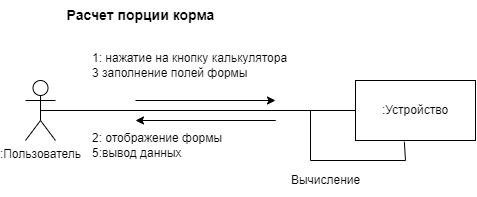

The diagram above was exported from draw.io. Its source (the exported page's mxGraphModel, read from the mxfile embedded in the PNG):
<mxGraphModel dx="634" dy="708" grid="1" gridSize="10" guides="1" tooltips="1" connect="1" arrows="1" fold="1" page="1" pageScale="1" pageWidth="1169" pageHeight="827" math="0" shadow="0">
  <root>
    <mxCell id="0" />
    <mxCell id="1" parent="0" />
    <mxCell id="m95ouYhTCI9ZxstgU_6v-1" value=":Пользователь" style="shape=umlActor;verticalLabelPosition=bottom;verticalAlign=top;html=1;outlineConnect=0;" parent="1" vertex="1">
      <mxGeometry x="30" y="170" width="30" height="60" as="geometry" />
    </mxCell>
    <mxCell id="m95ouYhTCI9ZxstgU_6v-2" value=":Устройство" style="rounded=0;whiteSpace=wrap;html=1;" parent="1" vertex="1">
      <mxGeometry x="360" y="170" width="120" height="60" as="geometry" />
    </mxCell>
    <mxCell id="m95ouYhTCI9ZxstgU_6v-6" value="" style="endArrow=none;html=1;rounded=0;entryX=0;entryY=0.5;entryDx=0;entryDy=0;exitX=0.5;exitY=0.5;exitDx=0;exitDy=0;exitPerimeter=0;" parent="1" source="m95ouYhTCI9ZxstgU_6v-1" target="m95ouYhTCI9ZxstgU_6v-2" edge="1">
      <mxGeometry width="50" height="50" relative="1" as="geometry">
        <mxPoint x="310" y="390" as="sourcePoint" />
        <mxPoint x="360" y="340" as="targetPoint" />
      </mxGeometry>
    </mxCell>
    <mxCell id="m95ouYhTCI9ZxstgU_6v-8" value="" style="endArrow=classic;html=1;rounded=0;" parent="1" edge="1">
      <mxGeometry x="0.2" y="-42" width="50" height="50" relative="1" as="geometry">
        <mxPoint x="140" y="190" as="sourcePoint" />
        <mxPoint x="280" y="190" as="targetPoint" />
        <mxPoint as="offset" />
      </mxGeometry>
    </mxCell>
    <mxCell id="m95ouYhTCI9ZxstgU_6v-10" value="" style="endArrow=classic;html=1;rounded=0;" parent="1" edge="1">
      <mxGeometry x="0.2" y="-42" width="50" height="50" relative="1" as="geometry">
        <mxPoint x="200" y="210" as="sourcePoint" />
        <mxPoint x="140" y="210" as="targetPoint" />
        <mxPoint as="offset" />
        <Array as="points">
          <mxPoint x="280" y="210" />
        </Array>
      </mxGeometry>
    </mxCell>
    <mxCell id="m95ouYhTCI9ZxstgU_6v-18" value="1: нажатие на кнопку калькулятора&lt;br&gt;3 заполнение полей формы" style="text;html=1;align=left;verticalAlign=middle;resizable=0;points=[];autosize=1;strokeColor=none;fillColor=none;" parent="1" vertex="1">
      <mxGeometry x="95" y="135" width="220" height="40" as="geometry" />
    </mxCell>
    <mxCell id="m95ouYhTCI9ZxstgU_6v-19" value="2: отображение формы&lt;br&gt;5:вывод данных" style="text;html=1;align=left;verticalAlign=middle;resizable=0;points=[];autosize=1;strokeColor=none;fillColor=none;" parent="1" vertex="1">
      <mxGeometry x="95" y="215" width="150" height="40" as="geometry" />
    </mxCell>
    <mxCell id="m95ouYhTCI9ZxstgU_6v-31" value="&lt;span style=&quot;font-size: 14px;&quot;&gt;&lt;b&gt;Расчет порции корма&lt;br&gt;&lt;/b&gt;&lt;/span&gt;" style="text;html=1;align=center;verticalAlign=middle;resizable=0;points=[];autosize=1;strokeColor=none;fillColor=none;" parent="1" vertex="1">
      <mxGeometry x="60" y="90" width="170" height="30" as="geometry" />
    </mxCell>
    <mxCell id="dW83oZyAIUnXM91JMX4O-1" value="" style="endArrow=none;html=1;rounded=0;fontSize=12;exitX=0.407;exitY=1.022;exitDx=0;exitDy=0;exitPerimeter=0;" edge="1" parent="1" source="m95ouYhTCI9ZxstgU_6v-2">
      <mxGeometry width="50" height="50" relative="1" as="geometry">
        <mxPoint x="315" y="250" as="sourcePoint" />
        <mxPoint x="315" y="200" as="targetPoint" />
        <Array as="points">
          <mxPoint x="410" y="250" />
          <mxPoint x="315" y="250" />
        </Array>
      </mxGeometry>
    </mxCell>
    <mxCell id="dW83oZyAIUnXM91JMX4O-2" value="Вычисление" style="text;html=1;align=center;verticalAlign=middle;resizable=0;points=[];autosize=1;strokeColor=none;fillColor=none;fontSize=12;" vertex="1" parent="1">
      <mxGeometry x="285" y="255" width="90" height="30" as="geometry" />
    </mxCell>
  </root>
</mxGraphModel>